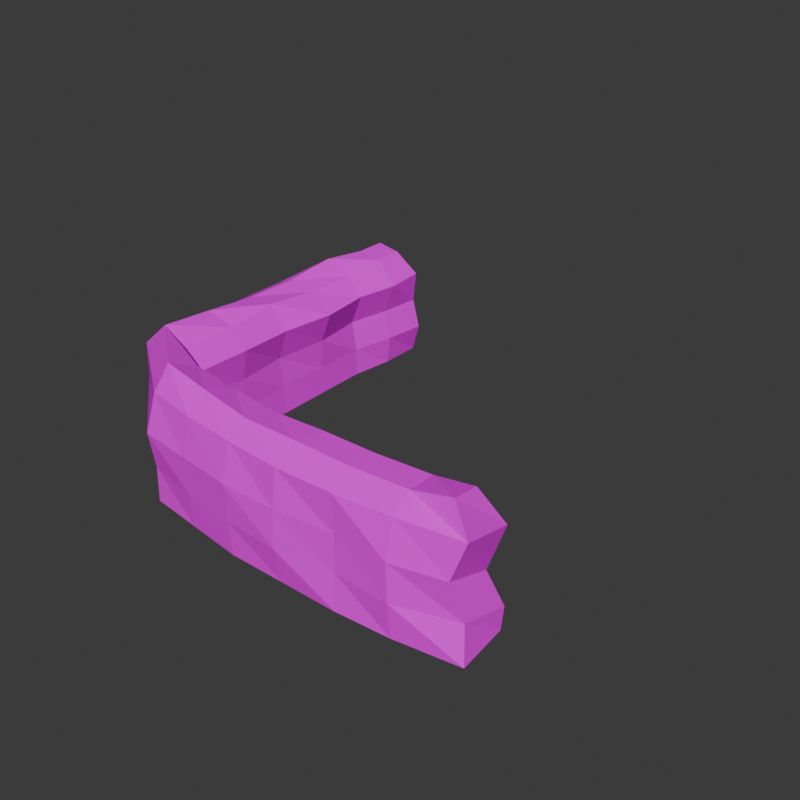 # Source: SandbagWall02.blend  (saved by Blender 4.2.66; exported with 4.5.12 LTS)
import bpy
from mathutils import Matrix  # noqa: F401  (used for matrix-valued properties, if any)

bpy.ops.wm.read_factory_settings(use_empty=True)
scene = bpy.context.scene
scene.name = 'Scene'

# ---- collections
col_collection = bpy.data.collections.new('Collection'); scene.collection.children.link(col_collection)

# ---- images (referenced by path relative to the original .blend; pixels are not part of the script)
import os
ASSET_DIR = os.environ.get("B2B_ASSET_DIR", "")  # directory of the original .blend (textures are referenced by path, not embedded)
HERE = os.path.dirname(os.path.abspath(__file__))  # packed textures are extracted next to this script under _unpacked/

def load_image(name, relpath, width, height, colorspace="sRGB"):
    """Load a texture the original file referenced (path relative to the .blend, or extracted next to this script)."""
    p = next((c for c in (os.path.join(HERE, relpath), os.path.join(ASSET_DIR, relpath)) if relpath and os.path.exists(c)), "")
    if p:
        img = bpy.data.images.load(p, check_existing=True)
        img.name = name
    else:  # same state as the original file: an image datablock whose file is absent (Cycles renders it pink)
        img = bpy.data.images.new(name, width, height)
        img.source = "FILE"
        img.filepath = "//" + (relpath or name)
    img.colorspace_settings.name = colorspace
    return img
img_sandbag01_a_jpg = load_image('Sandbag01_a.jpg', 'SandbagWall01_a.jpg', 1024, 1024, 'sRGB')

# ---- materials (node trees are filled in below, after node groups)
mat_primary = bpy.data.materials.new('Primary')
mat_primary.alpha_threshold = 0.0
mat_primary.use_transparent_shadow = False
mat_primary.roughness = 0.5
mat_primary.line_color = (0.0, 0.0, 0.0, 1.0)

# ---- material node trees
mat_primary.use_nodes = True; mat_primary.node_tree.nodes.clear()
_N = mat_primary.node_tree.nodes; _L = mat_primary.node_tree.links
n0 = _N.new('ShaderNodeOutputMaterial'); n0.name = 'Material Output'; n0.location = (300, 300)
n1 = _N.new('ShaderNodeBsdfPrincipled'); n1.name = 'Principled BSDF'; n1.location = (10, 300)
n1.inputs[3].default_value = 1.45
n1.inputs[13].default_value = 0.15
n2 = _N.new('ShaderNodeTexImage'); n2.name = 'Image Texture'; n2.location = (-280, 280)
n2.image = img_sandbag01_a_jpg
n2.interpolation = 'Closest'
_L.new(n1.outputs[0], n0.inputs[0])
_L.new(n2.outputs[0], n1.inputs[0])
n0.is_active_output = True

# ---- world
world_world = bpy.data.worlds.new('World'); scene.world = world_world
world_world.use_nodes = True; world_world.node_tree.nodes.clear()
_N = world_world.node_tree.nodes; _L = world_world.node_tree.links
n0 = _N.new('ShaderNodeOutputWorld'); n0.name = 'World Output'; n0.location = (300, 300)
n1 = _N.new('ShaderNodeBackground'); n1.name = 'Background'; n1.location = (10, 300)
n1.inputs[0].default_value = (0.05088, 0.05088, 0.05088, 1.0)
_L.new(n1.outputs[0], n0.inputs[0])
n0.is_active_output = True
world_world.color = (0.05088, 0.05088, 0.05088)
world_world.use_sun_shadow = False
world_world.sun_shadow_jitter_overblur = 0.0

# ---- meshes
me_cylinder_001 = bpy.data.meshes.new('Cylinder.001')
me_cylinder_001.from_pydata([(0.7709, 0.2492, 1.252), (0.3222, 0.4874, 1.252), (0.7466, 0.1086, 1.591), (0.1216, 0.455, 1.524), (0.6818, -0.2521, 1.746), (-0.1825, 0.4122, 1.746), (0.6479, -0.4633, 1.44), (-0.5141, 0.36, 1.44), (0.6298, -0.5413, 0.03814), (-0.4731, 0.3684, 0.03814), (0.7755, 0.2691, 0.03814), (0.3412, 0.4913, 0.03814), (2.209, 0.1382, 1.252), (2.179, -0.08417, 1.565), (2.143, -0.4489, 1.617), (2.126, -0.6913, 1.44), (2.115, -0.7414, 0.03814), (2.211, 0.1454, 0.03814), (3.661, 0.2054, 1.252), (3.628, -0.1, 1.591), (3.628, -0.4665, 1.603), (3.631, -0.7518, 1.44), (3.629, -0.7604, 0.03814), (3.628, 0.06308, 0.03814), (5.035, 0.1839, 1.198), (4.856, -0.08783, 1.684), (4.877, -0.4537, 1.745), (5.129, -0.5783, 1.429), (5.152, -0.609, 0.03814), (5.089, 0.07252, 0.03814), (0.03196, 1.975, 1.591), (0.2566, 1.999, 1.252), (-0.3336, 1.949, 1.594), (-0.6507, 1.923, 1.44), (0.1946, 1.987, 0.03814), (-0.6267, 1.928, 0.03814), (0.004907, 3.519, 1.513), (0.2109, 3.521, 1.252), (-0.4049, 3.527, 1.674), (-0.6335, 3.581, 1.44), (0.1241, 3.503, 0.03814), (-0.6985, 3.54, 0.03814), (0.003043, 4.565, 1.591), (0.2525, 4.698, 1.273), (-0.3613, 4.604, 1.636), (-0.3951, 4.792, 1.487), (0.1679, 4.736, 0.03814), (-0.501, 4.792, 0.03814), (-0.003419, 2.743, 1.513), (-0.3692, 2.738, 1.594), (0.1594, 2.745, 0.03814), (0.3207, 2.778, 1.252), (-0.6149, 2.746, 1.493), (-0.6626, 2.734, 0.03814), (0.1059, 1.221, 1.524), (-0.258, 1.181, 1.674), (0.3024, 1.246, 1.252), (-0.5499, 1.148, 0.03814), (0.2265, 1.231, 0.03814), (-0.6491, 1.121, 1.387), (1.463, 0.01222, 1.565), (1.498, 0.2266, 1.252), (1.485, 0.1736, 0.03814), (1.372, -0.6413, 0.03814), (1.382, -0.5987, 1.44), (1.413, -0.3505, 1.674), (2.929, 0.1469, 1.252), (2.911, 0.07061, 0.03814), (2.87, -0.7593, 1.44), (2.886, -0.4577, 1.617), (2.904, -0.09209, 1.591), (2.872, -0.7509, 0.03814), (4.321, 0.1013, 0.03814), (4.344, -0.7215, 0.03814), (4.336, -0.4278, 1.603), (4.326, -0.06165, 1.591), (4.347, 0.2142, 1.252), (4.351, -0.6919, 1.44), (0.2934, 4.134, 1.252), (0.02476, 4.125, 1.591), (-0.6106, 4.18, 1.44), (-0.6333, 4.175, 0.03814), (0.1873, 4.113, 0.03814), (-0.3405, 4.153, 1.636), (0.616, -0.6007, 0.9659), (0.6321, -0.5315, 0.4918), (-0.5809, 0.3463, 0.4918), (-0.5315, 0.3564, 0.9659), (2.101, -0.7995, 0.9659), (2.107, -0.7744, 0.4918), (3.634, -0.7367, 0.9659), (3.634, -0.7364, 0.4918), (4.976, -0.6374, 0.9659), (5.078, -0.5196, 0.4699), (-0.7201, 1.909, 0.4918), (-0.71, 1.93, 0.9394), (-0.743, 3.542, 0.4918), (-0.7011, 3.567, 0.9659), (-0.6048, 4.803, 0.4918), (-0.6266, 4.799, 0.9659), (-0.7211, 2.722, 0.9659), (-0.7447, 2.717, 0.4918), (-0.6684, 1.117, 0.9131), (-0.7161, 1.107, 0.4389), (1.363, -0.6807, 0.4918), (1.359, -0.6995, 0.9659), (2.853, -0.8306, 0.4918), (2.858, -0.809, 0.9659), (4.333, -0.769, 0.4918), (4.331, -0.7796, 0.9659), (-0.7441, 4.136, 0.9479), (-0.7379, 4.145, 0.4648), (0.7676, 0.2354, 0.4291), (0.7481, 0.1516, 0.8406), (0.2827, 0.4793, 0.8406), (0.2432, 0.4712, 0.4291), (2.207, 0.1299, 0.4291), (2.197, 0.0873, 0.8406), (3.629, 0.06899, 0.4291), (3.614, 0.00495, 0.8406), (5.098, 0.1087, 0.3144), (4.979, -0.0584, 0.786), (0.1362, 1.975, 0.8406), (0.1742, 1.983, 0.4291), (0.06567, 3.491, 0.8406), (0.1247, 3.503, 0.4291), (0.192, 4.71, 0.8406), (0.2838, 4.729, 0.4291), (0.1494, 2.743, 0.4291), (0.1794, 2.749, 0.8406), (0.2405, 1.233, 0.4291), (0.2437, 1.234, 0.8406), (1.465, 0.08526, 0.8406), (1.471, 0.113, 0.4291), (2.898, 0.01248, 0.8406), (2.91, 0.06275, 0.4291), (4.308, 0.04319, 0.8406), (4.348, 0.2164, 0.4291), (0.2326, 4.122, 0.4291), (0.1548, 4.106, 0.8406)], [], [(0, 1, 3, 2), (2, 3, 5, 4), (4, 5, 7, 6), (85, 86, 9, 8), (55, 54, 30, 32), (113, 114, 1, 0), (61, 60, 13, 12), (134, 66, 18, 119), (65, 64, 15, 14), (104, 63, 16, 89), (132, 61, 12, 117), (60, 65, 14, 13), (69, 68, 21, 20), (66, 70, 19, 18), (106, 71, 22, 91), (70, 69, 20, 19), (24, 25, 26, 27), (75, 74, 26, 25), (136, 76, 24, 121), (74, 77, 27, 26), (76, 75, 25, 24), (108, 73, 28, 93), (49, 48, 36, 38), (54, 56, 31, 30), (59, 55, 32, 33), (102, 59, 33, 95), (130, 58, 34, 123), (79, 78, 43, 42), (128, 50, 40, 125), (52, 49, 38, 39), (48, 51, 37, 36), (100, 52, 39, 97), (42, 43, 45, 44), (110, 80, 45, 99), (83, 79, 42, 44), (138, 82, 46, 127), (80, 83, 44, 45), (95, 33, 52, 100), (30, 31, 51, 48), (33, 32, 49, 52), (123, 34, 50, 128), (32, 30, 48, 49), (115, 11, 58, 130), (87, 7, 59, 102), (7, 5, 55, 59), (3, 1, 56, 54), (5, 3, 54, 55), (2, 4, 65, 60), (113, 0, 61, 132), (85, 8, 63, 104), (4, 6, 64, 65), (0, 2, 60, 61), (13, 14, 69, 70), (89, 16, 71, 106), (12, 13, 70, 66), (14, 15, 68, 69), (117, 12, 66, 134), (91, 22, 73, 108), (18, 19, 75, 76), (20, 21, 77, 74), (119, 18, 76, 136), (19, 20, 74, 75), (39, 38, 83, 80), (125, 40, 82, 138), (38, 36, 79, 83), (97, 39, 80, 110), (36, 37, 78, 79), (41, 96, 111, 81), (96, 97, 110, 111), (21, 90, 109, 77), (90, 91, 108, 109), (15, 88, 107, 68), (88, 89, 106, 107), (6, 84, 105, 64), (84, 85, 104, 105), (9, 86, 103, 57), (86, 87, 102, 103), (35, 94, 101, 53), (94, 95, 100, 101), (81, 111, 98, 47), (111, 110, 99, 98), (53, 101, 96, 41), (101, 100, 97, 96), (57, 103, 94, 35), (103, 102, 95, 94), (77, 109, 92, 27), (109, 108, 93, 92), (68, 107, 90, 21), (107, 106, 91, 90), (64, 105, 88, 15), (105, 104, 89, 88), (6, 7, 87, 84), (84, 87, 86, 85), (37, 124, 139, 78), (124, 125, 138, 139), (23, 118, 137, 72), (118, 119, 136, 137), (17, 116, 135, 67), (116, 117, 134, 135), (10, 112, 133, 62), (112, 113, 132, 133), (1, 114, 131, 56), (114, 115, 130, 131), (31, 122, 129, 51), (122, 123, 128, 129), (78, 139, 126, 43), (139, 138, 127, 126), (51, 129, 124, 37), (129, 128, 125, 124), (56, 131, 122, 31), (131, 130, 123, 122), (72, 137, 120, 29), (137, 136, 121, 120), (62, 133, 116, 17), (133, 132, 117, 116), (67, 135, 118, 23), (135, 134, 119, 118), (10, 11, 115, 112), (112, 115, 114, 113), (121, 24, 27, 92), (92, 93, 120, 121), (29, 120, 93, 28), (99, 45, 43, 126), (98, 99, 126, 127), (46, 47, 98, 127)])
_uv = me_cylinder_001.uv_layers.new(name='UVMap')
_uv.uv.foreach_set('vector', [0.2396, 0.4583, -0.03125, 0.4583, -0.03125, 0.3438, 0.2396, 0.3438, 0.2396, 0.3438, -0.03125, 0.3438, -0.03125, 0.25, 0.2396, 0.25, 0.1771, 0.4583, -0.2083, 0.4583, -0.2083, 0.3438, 0.1771, 0.375, 0.1771, 0.1354, -0.2083, 0.1354, -0.2083, 0.0, 0.1771, 0.0, -0.2292, 0.25, -0.2292, 0.3438, -0.4062, 0.3438, -0.4062, 0.25, 0.2396, 0.5625, -0.03125, 0.5625, -0.03125, 0.4583, 0.2396, 0.4583, 0.4375, 0.4583, 0.4375, 0.3438, 0.6042, 0.3438, 0.6042, 0.4583, 0.7812, 0.5625, 0.7812, 0.4583, 0.9479, 0.4583, 0.9479, 0.5625, 0.4062, 0.4583, 0.4062, 0.375, 0.6458, 0.375, 0.6458, 0.4583, 0.4062, 0.1354, 0.4062, 0.0, 0.6458, 0.0, 0.6458, 0.1354, 0.4062, 0.5625, 0.4375, 0.4583, 0.6042, 0.4583, 0.6042, 0.5625, 0.4375, 0.3438, 0.4375, 0.25, 0.6042, 0.25, 0.6042, 0.3438, 0.8854, 0.4583, 0.8854, 0.375, 1.104, 0.375, 1.104, 0.4583, 0.7812, 0.4583, 0.7812, 0.3438, 0.9479, 0.3438, 0.9479, 0.4583, 0.8854, 0.1354, 0.8854, 0.0, 1.104, 0.0, 1.156, 0.1354, 0.7812, 0.3438, 0.7812, 0.25, 0.9479, 0.25, 0.9479, 0.3438, 1.0, 0.4792, 0.9688, 0.5833, 0.875, 0.5833, 0.8021, 0.4792, 1.125, 0.3438, 1.125, 0.25, 1.271, 0.25, 1.271, 0.3438, 1.125, 0.5625, 1.125, 0.4583, 1.292, 0.4583, 1.271, 0.5625, 1.344, 0.4583, 1.344, 0.375, 1.594, 0.375, 1.521, 0.4792, 1.125, 0.4583, 1.125, 0.3438, 1.271, 0.3438, 1.292, 0.4583, 1.344, 0.1354, 1.344, 0.0, 1.625, 0.0, 1.594, 0.1354, -0.6042, 0.25, -0.6042, 0.3438, -0.7917, 0.3438, -0.7917, 0.25, -0.2292, 0.3438, -0.2292, 0.4583, -0.4062, 0.4583, -0.4062, 0.3438, -0.4479, 0.3438, -0.4479, 0.4583, -0.6771, 0.4583, -0.6771, 0.375, -0.4479, 0.2396, -0.4479, 0.3438, -0.6771, 0.375, -0.7083, 0.2396, -0.2083, 0.7083, -0.2083, 0.8542, -0.4062, 0.8542, -0.4062, 0.7083, -0.9479, 0.3438, -0.9167, 0.4583, -1.062, 0.4583, -1.042, 0.3438, -0.5729, 0.7083, -0.5729, 0.8542, -0.7708, 0.8542, -0.7708, 0.7083, -0.9479, 0.4062, -0.9479, 0.4583, -1.188, 0.4792, -1.219, 0.375, -0.6042, 0.3438, -0.6042, 0.4583, -0.7708, 0.4583, -0.7917, 0.3438, -0.9479, 0.2604, -0.9479, 0.4062, -1.219, 0.375, -1.219, 0.2604, 0.04167, 0.5729, 0.02083, 0.4688, 0.1458, 0.4688, 0.1146, 0.5729, -1.396, 0.2604, -1.396, 0.4062, -1.594, 0.4271, -1.625, 0.2917, -0.9479, 0.25, -0.9479, 0.3438, -1.042, 0.3438, -1.062, 0.25, -0.9167, 0.7083, -0.9167, 0.8542, -1.062, 0.8542, -1.062, 0.7083, -1.396, 0.4062, -1.396, 0.4792, -1.552, 0.4583, -1.594, 0.4271, -0.7083, 0.2396, -0.6771, 0.375, -0.9479, 0.4062, -0.9479, 0.2604, -0.4062, 0.3438, -0.4062, 0.4583, -0.6042, 0.4583, -0.6042, 0.3438, -0.6771, 0.375, -0.6771, 0.4583, -0.9479, 0.4583, -0.9479, 0.4062, -0.4062, 0.7083, -0.4062, 0.8542, -0.5729, 0.8542, -0.5729, 0.7083, -0.4062, 0.25, -0.4062, 0.3438, -0.6042, 0.3438, -0.6042, 0.25, -0.03125, 0.7083, -0.03125, 0.8542, -0.2083, 0.8542, -0.2083, 0.7083, -0.2083, 0.2396, -0.2083, 0.3438, -0.4479, 0.3438, -0.4479, 0.2396, -0.2083, 0.3438, -0.2083, 0.4583, -0.4479, 0.4583, -0.4479, 0.3438, -0.03125, 0.3438, -0.03125, 0.4583, -0.2292, 0.4583, -0.2292, 0.3438, -0.03125, 0.25, -0.03125, 0.3438, -0.2292, 0.3438, -0.2292, 0.25, 0.2396, 0.3438, 0.2396, 0.25, 0.4375, 0.25, 0.4375, 0.3438, 0.2396, 0.5625, 0.2396, 0.4583, 0.4375, 0.4583, 0.4062, 0.5625, 0.1771, 0.1354, 0.1771, 0.0, 0.4062, 0.0, 0.4062, 0.1354, 0.1771, 0.4583, 0.1771, 0.375, 0.4062, 0.375, 0.4062, 0.4583, 0.2396, 0.4583, 0.2396, 0.3438, 0.4375, 0.3438, 0.4375, 0.4583, 0.6042, 0.3438, 0.6042, 0.25, 0.7812, 0.25, 0.7812, 0.3438, 0.6458, 0.1354, 0.6458, 0.0, 0.8854, 0.0, 0.8854, 0.1354, 0.6042, 0.4583, 0.6042, 0.3438, 0.7812, 0.3438, 0.7812, 0.4583, 0.6458, 0.4583, 0.6458, 0.375, 0.8854, 0.375, 0.8854, 0.4583, 0.6042, 0.5625, 0.6042, 0.4583, 0.7812, 0.4583, 0.7812, 0.5625, 1.156, 0.1354, 1.104, 0.0, 1.344, 0.0, 1.344, 0.1354, 0.9479, 0.4583, 0.9479, 0.3438, 1.125, 0.3438, 1.125, 0.4583, 1.104, 0.4583, 1.104, 0.375, 1.344, 0.375, 1.344, 0.4583, 0.9479, 0.5625, 0.9479, 0.4583, 1.125, 0.4583, 1.125, 0.5625, 0.9479, 0.3438, 0.9479, 0.25, 1.125, 0.25, 1.125, 0.3438, -1.219, 0.375, -1.188, 0.4792, -1.396, 0.4792, -1.396, 0.4062, -0.7708, 0.7083, -0.7708, 0.8542, -0.9167, 0.8542, -0.9167, 0.7083, -0.7917, 0.25, -0.7917, 0.3438, -0.9479, 0.3438, -0.9479, 0.25, -1.219, 0.2604, -1.219, 0.375, -1.396, 0.4062, -1.396, 0.2604, -0.7917, 0.3438, -0.7708, 0.4583, -0.9167, 0.4583, -0.9479, 0.3438, -1.219, 0.02083, -1.219, 0.1667, -1.427, 0.1667, -1.427, 0.05208, -1.219, 0.1667, -1.219, 0.2604, -1.396, 0.2604, -1.427, 0.1667, 1.104, 0.375, 1.104, 0.2396, 1.344, 0.2604, 1.344, 0.375, 1.104, 0.2396, 1.156, 0.1354, 1.344, 0.1354, 1.344, 0.2604, 0.6458, 0.375, 0.6458, 0.2396, 0.8854, 0.2396, 0.8854, 0.375, 0.6458, 0.2396, 0.6458, 0.1354, 0.8854, 0.1354, 0.8854, 0.2396, 0.1771, 0.375, 0.1771, 0.2396, 0.4062, 0.2396, 0.4062, 0.375, 0.1771, 0.2396, 0.1771, 0.1354, 0.4062, 0.1354, 0.4062, 0.2396, -0.2083, 0.0, -0.2083, 0.1354, -0.4479, 0.1042, -0.4479, 0.0, -0.2083, 0.1354, -0.2083, 0.2396, -0.4479, 0.2396, -0.4479, 0.1042, -0.7083, 0.02083, -0.7083, 0.1354, -0.9479, 0.1354, -0.9479, 0.02083, -0.7083, 0.1354, -0.7083, 0.2396, -0.9479, 0.2604, -0.9479, 0.1354, -1.427, 0.05208, -1.427, 0.1667, -1.625, 0.1667, -1.625, 0.05208, -1.427, 0.1667, -1.396, 0.2604, -1.625, 0.2917, -1.625, 0.1667, -0.9479, 0.02083, -0.9479, 0.1354, -1.219, 0.1667, -1.219, 0.02083, -0.9479, 0.1354, -0.9479, 0.2604, -1.219, 0.2604, -1.219, 0.1667, -0.4479, 0.0, -0.4479, 0.1042, -0.7083, 0.1354, -0.7083, 0.02083, -0.4479, 0.1042, -0.4479, 0.2396, -0.7083, 0.2396, -0.7083, 0.1354, 1.344, 0.375, 1.344, 0.2604, 1.552, 0.2604, 1.594, 0.375, 1.344, 0.2604, 1.344, 0.1354, 1.594, 0.1354, 1.552, 0.2604, 0.8854, 0.375, 0.8854, 0.2396, 1.104, 0.2396, 1.104, 0.375, 0.8854, 0.2396, 0.8854, 0.1354, 1.156, 0.1354, 1.104, 0.2396, 0.4062, 0.375, 0.4062, 0.2396, 0.6458, 0.2396, 0.6458, 0.375, 0.4062, 0.2396, 0.4062, 0.1354, 0.6458, 0.1354, 0.6458, 0.2396, 0.1771, 0.375, -0.2083, 0.3438, -0.2083, 0.2396, 0.1771, 0.2396, 0.1771, 0.2396, -0.2083, 0.2396, -0.2083, 0.1354, 0.1771, 0.1354, -0.7708, 0.4583, -0.7708, 0.5625, -0.9167, 0.5625, -0.9167, 0.4583, -0.7708, 0.5625, -0.7708, 0.7083, -0.9167, 0.7083, -0.9167, 0.5625, 0.9271, 0.8542, 0.9479, 0.7083, 1.125, 0.7083, 1.104, 0.8542, 0.9479, 0.7083, 0.9479, 0.5625, 1.125, 0.5625, 1.125, 0.7083, 0.5833, 0.8542, 0.6042, 0.7083, 0.75, 0.7083, 0.75, 0.8542, 0.6042, 0.7083, 0.6042, 0.5625, 0.7812, 0.5625, 0.75, 0.7083, 0.2396, 0.8542, 0.2396, 0.7083, 0.4062, 0.7083, 0.4062, 0.8542, 0.2396, 0.7083, 0.2396, 0.5625, 0.4062, 0.5625, 0.4062, 0.7083, -0.03125, 0.4583, -0.03125, 0.5625, -0.2292, 0.5625, -0.2292, 0.4583, -0.03125, 0.5625, -0.03125, 0.7083, -0.2083, 0.7083, -0.2292, 0.5625, -0.4062, 0.4583, -0.4062, 0.5625, -0.6042, 0.5625, -0.6042, 0.4583, -0.4062, 0.5625, -0.4062, 0.7083, -0.5729, 0.7083, -0.6042, 0.5625, -0.9167, 0.4583, -0.9167, 0.5625, -1.062, 0.5625, -1.062, 0.4583, -0.9167, 0.5625, -0.9167, 0.7083, -1.062, 0.7083, -1.062, 0.5625, -0.6042, 0.4583, -0.6042, 0.5625, -0.7708, 0.5625, -0.7708, 0.4583, -0.6042, 0.5625, -0.5729, 0.7083, -0.7708, 0.7083, -0.7708, 0.5625, -0.2292, 0.4583, -0.2292, 0.5625, -0.4062, 0.5625, -0.4062, 0.4583, -0.2292, 0.5625, -0.2083, 0.7083, -0.4062, 0.7083, -0.4062, 0.5625, 1.104, 0.8542, 1.125, 0.7083, 1.292, 0.7083, 1.292, 0.8542, 1.125, 0.7083, 1.125, 0.5625, 1.271, 0.5625, 1.292, 0.7083, 0.4062, 0.8542, 0.4062, 0.7083, 0.6042, 0.7083, 0.5833, 0.8542, 0.4062, 0.7083, 0.4062, 0.5625, 0.6042, 0.5625, 0.6042, 0.7083, 0.75, 0.8542, 0.75, 0.7083, 0.9479, 0.7083, 0.9271, 0.8542, 0.75, 0.7083, 0.7812, 0.5625, 0.9479, 0.5625, 0.9479, 0.7083, 0.2396, 0.8542, -0.03125, 0.8542, -0.03125, 0.7083, 0.2396, 0.7083, 0.2396, 0.7083, -0.03125, 0.7083, -0.03125, 0.5625, 0.2396, 0.5625, 0.9792, 0.3542, 1.0, 0.4792, 0.8021, 0.4792, 0.8229, 0.3542, 0.8229, 0.3542, 0.8333, 0.2188, 1.0, 0.2188, 0.9792, 0.3542, 1.0, 0.1146, 1.0, 0.2188, 0.8333, 0.2188, 0.8021, 0.1146, 0.1667, 0.3438, 0.1458, 0.4688, 0.02083, 0.4688, 0.0, 0.3438, 0.1667, 0.2083, 0.1667, 0.3438, 0.0, 0.3438, 0.0, 0.2083, 0.01042, 0.1042, 0.1562, 0.1042, 0.1667, 0.2083, 0.0, 0.2083])
me_cylinder_001.materials.append(mat_primary)
me_cylinder_001.update()

# ---- objects
ob_sandbagwall01 = bpy.data.objects.new('SandbagWall01', me_cylinder_001)

# ---- transforms, parenting, visibility, modifiers, constraints
ob_sandbagwall01.location = (-0.01331, -0.00514, -0.03814)

# ---- collection membership
col_collection.objects.link(ob_sandbagwall01)

# ---- scene / render settings (as saved in the file)
scene.frame_start = 1; scene.frame_end = 250; scene.frame_set(0)
scene.render.engine = 'BLENDER_EEVEE_NEXT'
scene.render.resolution_x = 1000
scene.render.resolution_y = 1000
scene.cycles.sampling_pattern = 'TABULATED_SOBOL'
bpy.context.view_layer.update()

# ---- added for rendering (the .blend has no active camera and no usable light): camera, sun
cam_auto = bpy.data.cameras.new('AutoCamera')
cam_auto.lens = 50.0
cam_auto.sensor_width = 36.0
cam_auto.clip_end = 1000.0
ob_auto_camera = bpy.data.objects.new('AutoCamera', cam_auto)
scene.collection.objects.link(ob_auto_camera)
ob_auto_camera.location = (9.89951, -7.2698, 7.02114)
ob_auto_camera.rotation_euler = (1.09748, -7.21219e-08, 0.694738)
scene.camera = ob_auto_camera
light_auto_sun = bpy.data.lights.new('AutoSun', 'SUN')
light_auto_sun.energy = 3.0
light_auto_sun.angle = 0.0523599
ob_auto_sun = bpy.data.objects.new('AutoSun', light_auto_sun)
scene.collection.objects.link(ob_auto_sun)
ob_auto_sun.rotation_euler = (0.872665, 0.174533, 0.523599)
bpy.context.view_layer.update()
